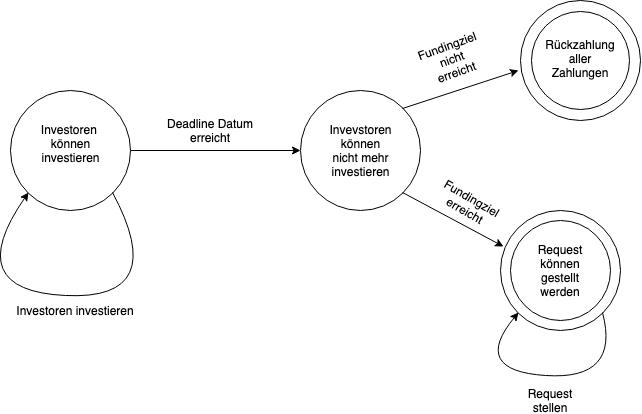

The diagram above was exported from draw.io. Its source (the exported page's mxGraphModel, read from the mxfile embedded in the PNG):
<mxGraphModel dx="1691" dy="1082" grid="1" gridSize="10" guides="1" tooltips="1" connect="1" arrows="1" fold="1" page="1" pageScale="1" pageWidth="1169" pageHeight="1654" math="0" shadow="0">
  <root>
    <mxCell id="0" />
    <mxCell id="1" parent="0" />
    <mxCell id="tL1G3GpHJE4opcfNidNH-15" value="" style="ellipse;whiteSpace=wrap;html=1;aspect=fixed;" vertex="1" parent="1">
      <mxGeometry x="610" y="240" width="120" height="120" as="geometry" />
    </mxCell>
    <mxCell id="tL1G3GpHJE4opcfNidNH-24" value="" style="ellipse;whiteSpace=wrap;html=1;aspect=fixed;" vertex="1" parent="1">
      <mxGeometry x="620" y="250" width="100" height="100" as="geometry" />
    </mxCell>
    <mxCell id="tL1G3GpHJE4opcfNidNH-11" value="" style="ellipse;whiteSpace=wrap;html=1;aspect=fixed;" vertex="1" parent="1">
      <mxGeometry x="630" y="30" width="120" height="120" as="geometry" />
    </mxCell>
    <mxCell id="tL1G3GpHJE4opcfNidNH-23" value="" style="ellipse;whiteSpace=wrap;html=1;aspect=fixed;" vertex="1" parent="1">
      <mxGeometry x="641" y="41" width="98" height="98" as="geometry" />
    </mxCell>
    <mxCell id="tL1G3GpHJE4opcfNidNH-1" value="" style="ellipse;whiteSpace=wrap;html=1;aspect=fixed;" vertex="1" parent="1">
      <mxGeometry x="120" y="120" width="120" height="120" as="geometry" />
    </mxCell>
    <mxCell id="tL1G3GpHJE4opcfNidNH-2" value="Investoren&amp;nbsp;&lt;br&gt;können investieren&lt;br&gt;&lt;br&gt;" style="text;html=1;strokeColor=none;fillColor=none;align=center;verticalAlign=middle;whiteSpace=wrap;rounded=0;" vertex="1" parent="1">
      <mxGeometry x="147.5" y="157.5" width="65" height="45" as="geometry" />
    </mxCell>
    <mxCell id="tL1G3GpHJE4opcfNidNH-3" value="" style="curved=1;endArrow=classic;html=1;exitX=1;exitY=1;exitDx=0;exitDy=0;entryX=0;entryY=1;entryDx=0;entryDy=0;" edge="1" parent="1" source="tL1G3GpHJE4opcfNidNH-1" target="tL1G3GpHJE4opcfNidNH-1">
      <mxGeometry width="50" height="50" relative="1" as="geometry">
        <mxPoint x="340" y="310" as="sourcePoint" />
        <mxPoint x="390" y="260" as="targetPoint" />
        <Array as="points">
          <mxPoint x="280" y="330" />
          <mxPoint x="70" y="320" />
        </Array>
      </mxGeometry>
    </mxCell>
    <mxCell id="tL1G3GpHJE4opcfNidNH-4" value="Investoren investieren" style="text;html=1;strokeColor=none;fillColor=none;align=center;verticalAlign=middle;whiteSpace=wrap;rounded=0;" vertex="1" parent="1">
      <mxGeometry x="120" y="315" width="130" height="50" as="geometry" />
    </mxCell>
    <mxCell id="tL1G3GpHJE4opcfNidNH-5" value="" style="ellipse;whiteSpace=wrap;html=1;aspect=fixed;" vertex="1" parent="1">
      <mxGeometry x="410" y="120" width="120" height="120" as="geometry" />
    </mxCell>
    <mxCell id="tL1G3GpHJE4opcfNidNH-6" value="" style="endArrow=classic;html=1;exitX=1;exitY=0.5;exitDx=0;exitDy=0;entryX=0;entryY=0.5;entryDx=0;entryDy=0;" edge="1" parent="1" source="tL1G3GpHJE4opcfNidNH-1" target="tL1G3GpHJE4opcfNidNH-5">
      <mxGeometry width="50" height="50" relative="1" as="geometry">
        <mxPoint x="400" y="390" as="sourcePoint" />
        <mxPoint x="450" y="340" as="targetPoint" />
      </mxGeometry>
    </mxCell>
    <mxCell id="tL1G3GpHJE4opcfNidNH-7" value="Deadline Datum erreicht" style="text;html=1;strokeColor=none;fillColor=none;align=center;verticalAlign=middle;whiteSpace=wrap;rounded=0;" vertex="1" parent="1">
      <mxGeometry x="260" y="150" width="120" height="20" as="geometry" />
    </mxCell>
    <mxCell id="tL1G3GpHJE4opcfNidNH-8" value="Invevstoren können nicht mehr investieren" style="text;html=1;strokeColor=none;fillColor=none;align=center;verticalAlign=middle;whiteSpace=wrap;rounded=0;" vertex="1" parent="1">
      <mxGeometry x="445" y="160" width="50" height="40" as="geometry" />
    </mxCell>
    <mxCell id="tL1G3GpHJE4opcfNidNH-10" value="" style="endArrow=classic;html=1;exitX=1;exitY=0;exitDx=0;exitDy=0;entryX=-0.018;entryY=0.582;entryDx=0;entryDy=0;entryPerimeter=0;" edge="1" parent="1" source="tL1G3GpHJE4opcfNidNH-5" target="tL1G3GpHJE4opcfNidNH-11">
      <mxGeometry width="50" height="50" relative="1" as="geometry">
        <mxPoint x="550" y="180" as="sourcePoint" />
        <mxPoint x="610" y="100" as="targetPoint" />
      </mxGeometry>
    </mxCell>
    <mxCell id="tL1G3GpHJE4opcfNidNH-12" value="Fundingziel nicht erreicht&lt;br&gt;&lt;br&gt;" style="text;html=1;strokeColor=none;fillColor=none;align=center;verticalAlign=middle;whiteSpace=wrap;rounded=0;rotation=-20;" vertex="1" parent="1">
      <mxGeometry x="544" y="85" width="40" height="20" as="geometry" />
    </mxCell>
    <mxCell id="tL1G3GpHJE4opcfNidNH-13" value="Rückzahlung aller Zahlungen&lt;br&gt;&lt;br&gt;" style="text;html=1;strokeColor=none;fillColor=none;align=center;verticalAlign=middle;whiteSpace=wrap;rounded=0;" vertex="1" parent="1">
      <mxGeometry x="650" y="70" width="80" height="50" as="geometry" />
    </mxCell>
    <mxCell id="tL1G3GpHJE4opcfNidNH-14" value="" style="endArrow=classic;html=1;exitX=1;exitY=1;exitDx=0;exitDy=0;entryX=0.025;entryY=0.3;entryDx=0;entryDy=0;entryPerimeter=0;" edge="1" parent="1" source="tL1G3GpHJE4opcfNidNH-5" target="tL1G3GpHJE4opcfNidNH-15">
      <mxGeometry width="50" height="50" relative="1" as="geometry">
        <mxPoint x="520" y="390" as="sourcePoint" />
        <mxPoint x="580" y="250" as="targetPoint" />
      </mxGeometry>
    </mxCell>
    <mxCell id="tL1G3GpHJE4opcfNidNH-16" value="Fundingziel erreicht&lt;br&gt;&lt;br&gt;" style="text;html=1;strokeColor=none;fillColor=none;align=center;verticalAlign=middle;whiteSpace=wrap;rounded=0;rotation=30;" vertex="1" parent="1">
      <mxGeometry x="552" y="230" width="46" height="20" as="geometry" />
    </mxCell>
    <mxCell id="tL1G3GpHJE4opcfNidNH-18" value="Request können gestellt werden" style="text;html=1;strokeColor=none;fillColor=none;align=center;verticalAlign=middle;whiteSpace=wrap;rounded=0;" vertex="1" parent="1">
      <mxGeometry x="645" y="280" width="50" height="40" as="geometry" />
    </mxCell>
    <mxCell id="tL1G3GpHJE4opcfNidNH-20" value="" style="curved=1;endArrow=classic;html=1;exitX=1;exitY=1;exitDx=0;exitDy=0;entryX=0;entryY=1;entryDx=0;entryDy=0;" edge="1" parent="1" source="tL1G3GpHJE4opcfNidNH-15" target="tL1G3GpHJE4opcfNidNH-15">
      <mxGeometry width="50" height="50" relative="1" as="geometry">
        <mxPoint x="810" y="400" as="sourcePoint" />
        <mxPoint x="860" y="350" as="targetPoint" />
        <Array as="points">
          <mxPoint x="730" y="410" />
          <mxPoint x="580" y="400" />
        </Array>
      </mxGeometry>
    </mxCell>
    <mxCell id="tL1G3GpHJE4opcfNidNH-21" value="Request stellen" style="text;html=1;strokeColor=none;fillColor=none;align=center;verticalAlign=middle;whiteSpace=wrap;rounded=0;" vertex="1" parent="1">
      <mxGeometry x="640" y="420" width="40" height="20" as="geometry" />
    </mxCell>
  </root>
</mxGraphModel>